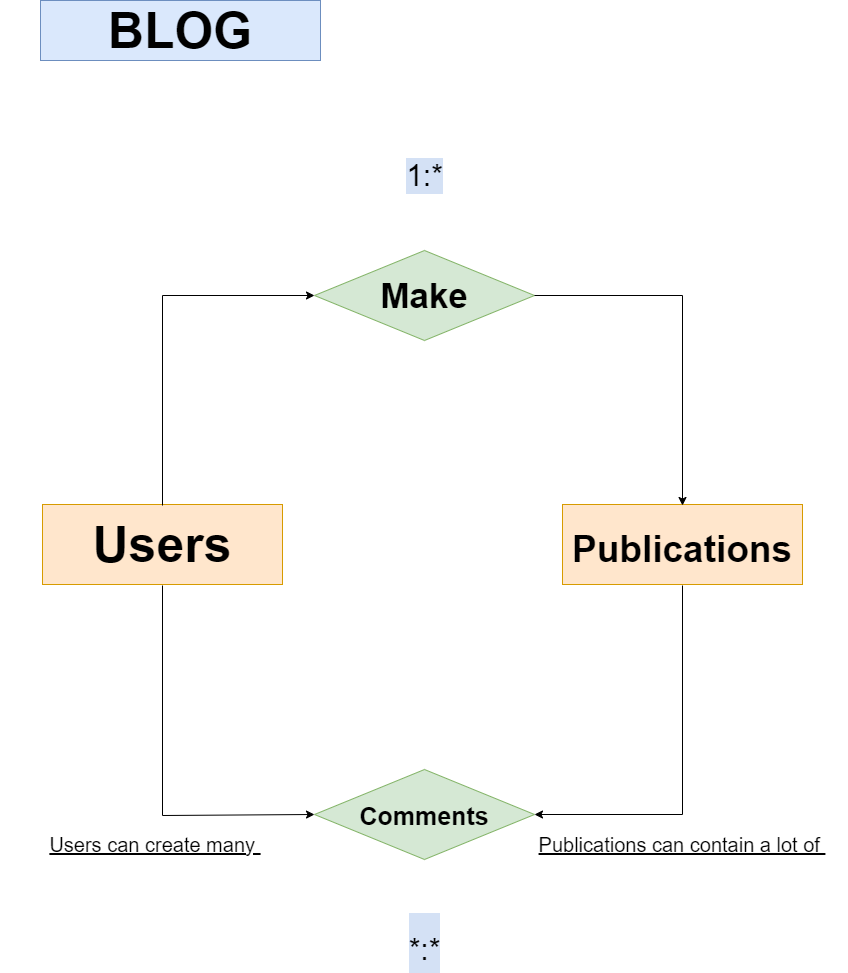

The diagram above was exported from draw.io. Its source (the exported page's mxGraphModel, read from the mxfile embedded in the PNG):
<mxGraphModel dx="1240" dy="689" grid="1" gridSize="10" guides="1" tooltips="1" connect="1" arrows="1" fold="1" page="1" pageScale="1" pageWidth="850" pageHeight="1100" background="none" math="0" shadow="0">
  <root>
    <mxCell id="0" />
    <mxCell id="1" parent="0" />
    <mxCell id="CTMokcCYyUoZTKdDo0Yw-3" value="&lt;font style=&quot;font-size: 50px;&quot;&gt;&lt;b&gt;BLOG&lt;/b&gt;&lt;/font&gt;" style="rounded=0;whiteSpace=wrap;html=1;fillColor=#dae8fc;strokeColor=#6c8ebf;" vertex="1" parent="1">
      <mxGeometry x="40" y="40" width="280" height="60" as="geometry" />
    </mxCell>
    <mxCell id="CTMokcCYyUoZTKdDo0Yw-4" value="&lt;b style=&quot;font-size: 35px;&quot;&gt;&lt;font style=&quot;font-size: 35px;&quot;&gt;Make&lt;/font&gt;&lt;/b&gt;" style="rhombus;whiteSpace=wrap;html=1;labelBackgroundColor=none;fontSize=35;fillColor=#d5e8d4;strokeColor=#82b366;" vertex="1" parent="1">
      <mxGeometry x="314" y="290" width="220" height="90" as="geometry" />
    </mxCell>
    <mxCell id="CTMokcCYyUoZTKdDo0Yw-5" value="&lt;font size=&quot;1&quot; style=&quot;&quot;&gt;&lt;b style=&quot;font-size: 37px;&quot;&gt;Publications&lt;/b&gt;&lt;/font&gt;" style="rounded=0;whiteSpace=wrap;html=1;labelBackgroundColor=none;fontSize=50;fillColor=#ffe6cc;strokeColor=#d79b00;" vertex="1" parent="1">
      <mxGeometry x="562" y="544" width="240" height="80" as="geometry" />
    </mxCell>
    <mxCell id="CTMokcCYyUoZTKdDo0Yw-9" value="&lt;font style=&quot;font-size: 25px;&quot;&gt;Comments&lt;/font&gt;" style="rhombus;whiteSpace=wrap;html=1;labelBackgroundColor=none;fontSize=30;fillColor=#d5e8d4;strokeColor=#82b366;fontStyle=1" vertex="1" parent="1">
      <mxGeometry x="314" y="809" width="220" height="90" as="geometry" />
    </mxCell>
    <mxCell id="CTMokcCYyUoZTKdDo0Yw-10" value="&lt;b&gt;Users&lt;/b&gt;" style="rounded=0;whiteSpace=wrap;html=1;labelBackgroundColor=none;fontSize=50;fillColor=#ffe6cc;strokeColor=#d79b00;" vertex="1" parent="1">
      <mxGeometry x="42" y="544" width="240" height="80" as="geometry" />
    </mxCell>
    <mxCell id="CTMokcCYyUoZTKdDo0Yw-11" value="" style="endArrow=classic;html=1;rounded=0;fontSize=50;entryX=0.5;entryY=0;entryDx=0;entryDy=0;exitX=1;exitY=0.5;exitDx=0;exitDy=0;" edge="1" parent="1" source="CTMokcCYyUoZTKdDo0Yw-4">
      <mxGeometry width="50" height="50" relative="1" as="geometry">
        <mxPoint x="332" y="585" as="sourcePoint" />
        <mxPoint x="682.0000000000002" y="545" as="targetPoint" />
        <Array as="points">
          <mxPoint x="682" y="335" />
        </Array>
      </mxGeometry>
    </mxCell>
    <mxCell id="CTMokcCYyUoZTKdDo0Yw-12" value="" style="endArrow=classic;html=1;rounded=0;fontSize=50;entryX=0;entryY=0.5;entryDx=0;entryDy=0;exitX=0.5;exitY=0;exitDx=0;exitDy=0;" edge="1" parent="1" target="CTMokcCYyUoZTKdDo0Yw-4">
      <mxGeometry width="50" height="50" relative="1" as="geometry">
        <mxPoint x="162" y="545" as="sourcePoint" />
        <mxPoint x="382" y="535" as="targetPoint" />
        <Array as="points">
          <mxPoint x="162" y="335" />
        </Array>
      </mxGeometry>
    </mxCell>
    <mxCell id="CTMokcCYyUoZTKdDo0Yw-13" value="" style="endArrow=classic;html=1;rounded=0;fontSize=50;entryX=0;entryY=0.5;entryDx=0;entryDy=0;exitX=0.5;exitY=1;exitDx=0;exitDy=0;" edge="1" parent="1" target="CTMokcCYyUoZTKdDo0Yw-9">
      <mxGeometry width="50" height="50" relative="1" as="geometry">
        <mxPoint x="162" y="625" as="sourcePoint" />
        <mxPoint x="382" y="535" as="targetPoint" />
        <Array as="points">
          <mxPoint x="162" y="855" />
        </Array>
      </mxGeometry>
    </mxCell>
    <mxCell id="CTMokcCYyUoZTKdDo0Yw-14" value="" style="endArrow=classic;html=1;rounded=0;fontSize=50;entryX=1;entryY=0.5;entryDx=0;entryDy=0;exitX=0.5;exitY=1;exitDx=0;exitDy=0;" edge="1" parent="1" target="CTMokcCYyUoZTKdDo0Yw-9">
      <mxGeometry width="50" height="50" relative="1" as="geometry">
        <mxPoint x="682.0000000000002" y="625" as="sourcePoint" />
        <mxPoint x="382" y="535" as="targetPoint" />
        <Array as="points">
          <mxPoint x="682" y="854" />
        </Array>
      </mxGeometry>
    </mxCell>
    <mxCell id="CTMokcCYyUoZTKdDo0Yw-16" value="&lt;font style=&quot;font-size: 30px;&quot;&gt;*:*&lt;/font&gt;" style="text;html=1;fillColor=none;align=center;verticalAlign=middle;whiteSpace=wrap;rounded=0;labelBackgroundColor=#D4E1F5;fontSize=50;" vertex="1" parent="1">
      <mxGeometry x="391.5" y="967" width="65" height="30" as="geometry" />
    </mxCell>
    <mxCell id="CTMokcCYyUoZTKdDo0Yw-17" value="1:*" style="text;html=1;fillColor=none;align=center;verticalAlign=middle;whiteSpace=wrap;rounded=0;labelBackgroundColor=#D4E1F5;fontSize=30;" vertex="1" parent="1">
      <mxGeometry x="391.5" y="200" width="65" height="30" as="geometry" />
    </mxCell>
    <mxCell id="CTMokcCYyUoZTKdDo0Yw-21" value="Users can create many&amp;nbsp;" style="text;html=1;strokeColor=none;fillColor=none;align=center;verticalAlign=middle;whiteSpace=wrap;rounded=0;labelBackgroundColor=none;fontSize=20;fontStyle=4" vertex="1" parent="1">
      <mxGeometry y="869" width="310" height="30" as="geometry" />
    </mxCell>
    <mxCell id="CTMokcCYyUoZTKdDo0Yw-22" value="Publications can contain a lot of&amp;nbsp;" style="text;html=1;strokeColor=none;fillColor=none;align=center;verticalAlign=middle;whiteSpace=wrap;rounded=0;labelBackgroundColor=none;fontSize=20;fontStyle=4" vertex="1" parent="1">
      <mxGeometry x="517" y="859" width="330" height="50" as="geometry" />
    </mxCell>
  </root>
</mxGraphModel>